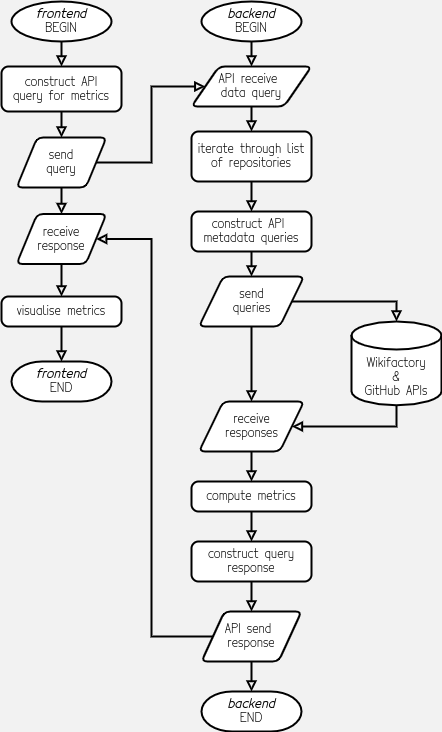

The diagram above was exported from draw.io. Its source (the exported page's mxGraphModel, read from the mxfile embedded in the PNG):
<mxGraphModel dx="3076" dy="3336" grid="1" gridSize="10" guides="1" tooltips="1" connect="1" arrows="1" fold="1" page="1" pageScale="1" pageWidth="827" pageHeight="1169" background="#F2F2F2" math="0" shadow="0">
  <root>
    <mxCell id="WIyWlLk6GJQsqaUBKTNV-0" />
    <mxCell id="WIyWlLk6GJQsqaUBKTNV-1" parent="WIyWlLk6GJQsqaUBKTNV-0" />
    <mxCell id="B0wxx8dPDrkPGeGMdLZL-21" style="edgeStyle=orthogonalEdgeStyle;rounded=0;orthogonalLoop=1;jettySize=auto;html=1;exitX=0.5;exitY=1;exitDx=0;exitDy=0;exitPerimeter=0;entryX=0.5;entryY=0;entryDx=0;entryDy=0;strokeWidth=2;endArrow=block;endFill=0;" edge="1" parent="WIyWlLk6GJQsqaUBKTNV-1" source="Fq4iTW_A9oOld59Deu8c-50" target="B0wxx8dPDrkPGeGMdLZL-18">
      <mxGeometry relative="1" as="geometry" />
    </mxCell>
    <mxCell id="Fq4iTW_A9oOld59Deu8c-50" value="&lt;i&gt;&lt;b&gt;frontend&lt;br&gt;&lt;/b&gt;&lt;/i&gt;BEGIN" style="strokeWidth=2;html=1;shape=mxgraph.flowchart.start_1;whiteSpace=wrap;fontFamily=Tecnico;fontSource=https%3A%2F%2Ffontlibrary.org%2Fassets%2Ffonts%2Ftecnico%2F3609ee24d64d73e9e12732dac773caf9%2F0b404569103b1815debdd77ca3c129e9%2FTecnicoFino.ttf;fontSize=12;rounded=1;" parent="WIyWlLk6GJQsqaUBKTNV-1" vertex="1">
      <mxGeometry x="-817" y="-1169" width="100" height="40" as="geometry" />
    </mxCell>
    <mxCell id="Fq4iTW_A9oOld59Deu8c-57" style="edgeStyle=orthogonalEdgeStyle;orthogonalLoop=1;jettySize=auto;html=1;exitX=0.5;exitY=1;exitDx=0;exitDy=0;entryX=0.5;entryY=0;entryDx=0;entryDy=0;labelBackgroundColor=none;endArrow=block;endFill=0;strokeWidth=2;fontFamily=Tecnico;fontSource=https%3A%2F%2Ffontlibrary.org%2Fassets%2Ffonts%2Ftecnico%2F3609ee24d64d73e9e12732dac773caf9%2F0b404569103b1815debdd77ca3c129e9%2FTecnicoFino.ttf;fontSize=12;" parent="WIyWlLk6GJQsqaUBKTNV-1" source="Fq4iTW_A9oOld59Deu8c-52" target="Fq4iTW_A9oOld59Deu8c-56" edge="1">
      <mxGeometry relative="1" as="geometry" />
    </mxCell>
    <mxCell id="Fq4iTW_A9oOld59Deu8c-52" value="receive&lt;br&gt;response" style="shape=parallelogram;html=1;strokeWidth=2;perimeter=parallelogramPerimeter;whiteSpace=wrap;arcSize=12;size=0.23;fontFamily=Tecnico;fontSource=https%3A%2F%2Ffontlibrary.org%2Fassets%2Ffonts%2Ftecnico%2F3609ee24d64d73e9e12732dac773caf9%2F0b404569103b1815debdd77ca3c129e9%2FTecnicoFino.ttf;fontSize=12;rounded=1;" parent="WIyWlLk6GJQsqaUBKTNV-1" vertex="1">
      <mxGeometry x="-812" y="-956.5" width="90" height="50" as="geometry" />
    </mxCell>
    <mxCell id="B0wxx8dPDrkPGeGMdLZL-25" style="edgeStyle=orthogonalEdgeStyle;rounded=0;orthogonalLoop=1;jettySize=auto;html=1;exitX=0.5;exitY=1;exitDx=0;exitDy=0;entryX=0.5;entryY=0;entryDx=0;entryDy=0;entryPerimeter=0;strokeWidth=2;endArrow=block;endFill=0;" edge="1" parent="WIyWlLk6GJQsqaUBKTNV-1" source="Fq4iTW_A9oOld59Deu8c-56" target="Fq4iTW_A9oOld59Deu8c-60">
      <mxGeometry relative="1" as="geometry" />
    </mxCell>
    <mxCell id="Fq4iTW_A9oOld59Deu8c-56" value="visualise metrics" style="whiteSpace=wrap;html=1;absoluteArcSize=1;arcSize=14;strokeWidth=2;fontFamily=Tecnico;fontSource=https%3A%2F%2Ffontlibrary.org%2Fassets%2Ffonts%2Ftecnico%2F3609ee24d64d73e9e12732dac773caf9%2F0b404569103b1815debdd77ca3c129e9%2FTecnicoFino.ttf;fontSize=12;rounded=1;" parent="WIyWlLk6GJQsqaUBKTNV-1" vertex="1">
      <mxGeometry x="-827" y="-874" width="120" height="30" as="geometry" />
    </mxCell>
    <mxCell id="Fq4iTW_A9oOld59Deu8c-60" value="&lt;b&gt;&lt;i&gt;frontend&lt;br&gt;&lt;/i&gt;&lt;/b&gt;END" style="strokeWidth=2;html=1;shape=mxgraph.flowchart.terminator;whiteSpace=wrap;fontFamily=Tecnico;fontSource=https%3A%2F%2Ffontlibrary.org%2Fassets%2Ffonts%2Ftecnico%2F3609ee24d64d73e9e12732dac773caf9%2F0b404569103b1815debdd77ca3c129e9%2FTecnicoFino.ttf;fontSize=12;rounded=1;" parent="WIyWlLk6GJQsqaUBKTNV-1" vertex="1">
      <mxGeometry x="-817" y="-809" width="100" height="40" as="geometry" />
    </mxCell>
    <mxCell id="B0wxx8dPDrkPGeGMdLZL-27" style="edgeStyle=orthogonalEdgeStyle;rounded=0;orthogonalLoop=1;jettySize=auto;html=1;exitX=0.5;exitY=1;exitDx=0;exitDy=0;exitPerimeter=0;entryX=0.5;entryY=0;entryDx=0;entryDy=0;endArrow=block;endFill=0;strokeWidth=2;" edge="1" parent="WIyWlLk6GJQsqaUBKTNV-1" source="B0wxx8dPDrkPGeGMdLZL-0" target="B0wxx8dPDrkPGeGMdLZL-1">
      <mxGeometry relative="1" as="geometry" />
    </mxCell>
    <mxCell id="B0wxx8dPDrkPGeGMdLZL-0" value="&lt;i&gt;&lt;b&gt;backend&lt;/b&gt;&lt;/i&gt;&lt;br&gt;BEGIN" style="strokeWidth=2;html=1;shape=mxgraph.flowchart.start_1;whiteSpace=wrap;fontFamily=Tecnico;fontSource=https%3A%2F%2Ffontlibrary.org%2Fassets%2Ffonts%2Ftecnico%2F3609ee24d64d73e9e12732dac773caf9%2F0b404569103b1815debdd77ca3c129e9%2FTecnicoFino.ttf;fontSize=12;rounded=1;" vertex="1" parent="WIyWlLk6GJQsqaUBKTNV-1">
      <mxGeometry x="-627" y="-1169" width="100" height="40" as="geometry" />
    </mxCell>
    <mxCell id="B0wxx8dPDrkPGeGMdLZL-28" style="edgeStyle=orthogonalEdgeStyle;rounded=0;orthogonalLoop=1;jettySize=auto;html=1;exitX=0.5;exitY=1;exitDx=0;exitDy=0;entryX=0.5;entryY=0;entryDx=0;entryDy=0;endArrow=block;endFill=0;strokeWidth=2;" edge="1" parent="WIyWlLk6GJQsqaUBKTNV-1" source="B0wxx8dPDrkPGeGMdLZL-1" target="B0wxx8dPDrkPGeGMdLZL-3">
      <mxGeometry relative="1" as="geometry" />
    </mxCell>
    <mxCell id="B0wxx8dPDrkPGeGMdLZL-1" value="API receive&amp;nbsp;&lt;br&gt;data query" style="shape=parallelogram;html=1;strokeWidth=2;perimeter=parallelogramPerimeter;whiteSpace=wrap;arcSize=12;size=0.23;fontFamily=Tecnico;fontSource=https%3A%2F%2Ffontlibrary.org%2Fassets%2Ffonts%2Ftecnico%2F3609ee24d64d73e9e12732dac773caf9%2F0b404569103b1815debdd77ca3c129e9%2FTecnicoFino.ttf;fontSize=12;rounded=1;" vertex="1" parent="WIyWlLk6GJQsqaUBKTNV-1">
      <mxGeometry x="-637" y="-1104" width="120" height="40" as="geometry" />
    </mxCell>
    <mxCell id="B0wxx8dPDrkPGeGMdLZL-29" style="edgeStyle=orthogonalEdgeStyle;rounded=0;orthogonalLoop=1;jettySize=auto;html=1;exitX=0.5;exitY=1;exitDx=0;exitDy=0;entryX=0.5;entryY=0;entryDx=0;entryDy=0;endArrow=block;endFill=0;strokeWidth=2;" edge="1" parent="WIyWlLk6GJQsqaUBKTNV-1" source="B0wxx8dPDrkPGeGMdLZL-3" target="B0wxx8dPDrkPGeGMdLZL-9">
      <mxGeometry relative="1" as="geometry" />
    </mxCell>
    <mxCell id="B0wxx8dPDrkPGeGMdLZL-3" value="iterate through list&lt;br&gt;of repositories" style="whiteSpace=wrap;html=1;absoluteArcSize=1;arcSize=14;strokeWidth=2;fontFamily=Tecnico;fontSource=https%3A%2F%2Ffontlibrary.org%2Fassets%2Ffonts%2Ftecnico%2F3609ee24d64d73e9e12732dac773caf9%2F0b404569103b1815debdd77ca3c129e9%2FTecnicoFino.ttf;fontSize=12;rounded=1;" vertex="1" parent="WIyWlLk6GJQsqaUBKTNV-1">
      <mxGeometry x="-637" y="-1039" width="120" height="50" as="geometry" />
    </mxCell>
    <mxCell id="B0wxx8dPDrkPGeGMdLZL-33" style="edgeStyle=orthogonalEdgeStyle;rounded=0;orthogonalLoop=1;jettySize=auto;html=1;exitX=0.5;exitY=1;exitDx=0;exitDy=0;entryX=0.5;entryY=0;entryDx=0;entryDy=0;endArrow=block;endFill=0;strokeWidth=2;" edge="1" parent="WIyWlLk6GJQsqaUBKTNV-1" source="B0wxx8dPDrkPGeGMdLZL-4" target="B0wxx8dPDrkPGeGMdLZL-31">
      <mxGeometry relative="1" as="geometry" />
    </mxCell>
    <mxCell id="B0wxx8dPDrkPGeGMdLZL-38" style="edgeStyle=orthogonalEdgeStyle;rounded=0;orthogonalLoop=1;jettySize=auto;html=1;exitX=1;exitY=0.5;exitDx=0;exitDy=0;entryX=0.5;entryY=0;entryDx=0;entryDy=0;entryPerimeter=0;endArrow=block;endFill=0;strokeWidth=2;" edge="1" parent="WIyWlLk6GJQsqaUBKTNV-1" source="B0wxx8dPDrkPGeGMdLZL-4" target="B0wxx8dPDrkPGeGMdLZL-10">
      <mxGeometry relative="1" as="geometry" />
    </mxCell>
    <mxCell id="B0wxx8dPDrkPGeGMdLZL-4" value="send&lt;br&gt;queries" style="shape=parallelogram;html=1;strokeWidth=2;perimeter=parallelogramPerimeter;whiteSpace=wrap;arcSize=12;size=0.23;fontFamily=Tecnico;fontSize=12;fontSource=https%3A%2F%2Ffontlibrary.org%2Fassets%2Ffonts%2Ftecnico%2F3609ee24d64d73e9e12732dac773caf9%2F0b404569103b1815debdd77ca3c129e9%2FTecnicoFino.ttf;rounded=1;" vertex="1" parent="WIyWlLk6GJQsqaUBKTNV-1">
      <mxGeometry x="-629.5" y="-894" width="105" height="50" as="geometry" />
    </mxCell>
    <mxCell id="B0wxx8dPDrkPGeGMdLZL-30" style="edgeStyle=orthogonalEdgeStyle;rounded=0;orthogonalLoop=1;jettySize=auto;html=1;exitX=0.5;exitY=1;exitDx=0;exitDy=0;entryX=0.5;entryY=0;entryDx=0;entryDy=0;endArrow=block;endFill=0;strokeWidth=2;" edge="1" parent="WIyWlLk6GJQsqaUBKTNV-1" source="B0wxx8dPDrkPGeGMdLZL-9" target="B0wxx8dPDrkPGeGMdLZL-4">
      <mxGeometry relative="1" as="geometry" />
    </mxCell>
    <mxCell id="B0wxx8dPDrkPGeGMdLZL-9" value="construct API&amp;nbsp;&lt;br&gt;metadata queries" style="whiteSpace=wrap;html=1;absoluteArcSize=1;arcSize=14;strokeWidth=2;fontFamily=Tecnico;fontSource=https%3A%2F%2Ffontlibrary.org%2Fassets%2Ffonts%2Ftecnico%2F3609ee24d64d73e9e12732dac773caf9%2F0b404569103b1815debdd77ca3c129e9%2FTecnicoFino.ttf;fontSize=12;rounded=1;" vertex="1" parent="WIyWlLk6GJQsqaUBKTNV-1">
      <mxGeometry x="-637" y="-959" width="120" height="40" as="geometry" />
    </mxCell>
    <mxCell id="B0wxx8dPDrkPGeGMdLZL-39" style="edgeStyle=orthogonalEdgeStyle;rounded=0;orthogonalLoop=1;jettySize=auto;html=1;exitX=0.5;exitY=1;exitDx=0;exitDy=0;exitPerimeter=0;entryX=1;entryY=0.5;entryDx=0;entryDy=0;endArrow=block;endFill=0;strokeWidth=2;" edge="1" parent="WIyWlLk6GJQsqaUBKTNV-1" source="B0wxx8dPDrkPGeGMdLZL-10" target="B0wxx8dPDrkPGeGMdLZL-31">
      <mxGeometry relative="1" as="geometry" />
    </mxCell>
    <mxCell id="B0wxx8dPDrkPGeGMdLZL-10" value="&lt;br&gt;&lt;br&gt;Wikifactory&lt;br&gt;&amp;amp;&lt;br&gt;GitHub&amp;nbsp;APIs" style="strokeWidth=2;html=1;shape=mxgraph.flowchart.database;whiteSpace=wrap;fontFamily=Tecnico;fontSource=https%3A%2F%2Ffontlibrary.org%2Fassets%2Ffonts%2Ftecnico%2F3609ee24d64d73e9e12732dac773caf9%2F0b404569103b1815debdd77ca3c129e9%2FTecnicoFino.ttf;fontSize=12;rounded=1;" vertex="1" parent="WIyWlLk6GJQsqaUBKTNV-1">
      <mxGeometry x="-477" y="-849" width="90" height="83.75" as="geometry" />
    </mxCell>
    <mxCell id="B0wxx8dPDrkPGeGMdLZL-24" style="edgeStyle=orthogonalEdgeStyle;rounded=0;orthogonalLoop=1;jettySize=auto;html=1;exitX=0;exitY=0.5;exitDx=0;exitDy=0;entryX=1;entryY=0.5;entryDx=0;entryDy=0;strokeWidth=2;endArrow=block;endFill=0;" edge="1" parent="WIyWlLk6GJQsqaUBKTNV-1" source="B0wxx8dPDrkPGeGMdLZL-12" target="Fq4iTW_A9oOld59Deu8c-52">
      <mxGeometry relative="1" as="geometry">
        <Array as="points">
          <mxPoint x="-677" y="-534" />
          <mxPoint x="-677" y="-931" />
        </Array>
      </mxGeometry>
    </mxCell>
    <mxCell id="B0wxx8dPDrkPGeGMdLZL-37" style="edgeStyle=orthogonalEdgeStyle;rounded=0;orthogonalLoop=1;jettySize=auto;html=1;exitX=0.5;exitY=1;exitDx=0;exitDy=0;entryX=0.5;entryY=0;entryDx=0;entryDy=0;entryPerimeter=0;endArrow=block;endFill=0;strokeWidth=2;" edge="1" parent="WIyWlLk6GJQsqaUBKTNV-1" source="B0wxx8dPDrkPGeGMdLZL-12" target="B0wxx8dPDrkPGeGMdLZL-17">
      <mxGeometry relative="1" as="geometry" />
    </mxCell>
    <mxCell id="B0wxx8dPDrkPGeGMdLZL-12" value="API send&amp;nbsp;&lt;br&gt;response" style="shape=parallelogram;html=1;strokeWidth=2;perimeter=parallelogramPerimeter;whiteSpace=wrap;arcSize=12;size=0.23;fontFamily=Tecnico;fontSource=https%3A%2F%2Ffontlibrary.org%2Fassets%2Ffonts%2Ftecnico%2F3609ee24d64d73e9e12732dac773caf9%2F0b404569103b1815debdd77ca3c129e9%2FTecnicoFino.ttf;fontSize=12;rounded=1;" vertex="1" parent="WIyWlLk6GJQsqaUBKTNV-1">
      <mxGeometry x="-627" y="-559" width="100" height="50" as="geometry" />
    </mxCell>
    <mxCell id="B0wxx8dPDrkPGeGMdLZL-35" style="edgeStyle=orthogonalEdgeStyle;rounded=0;orthogonalLoop=1;jettySize=auto;html=1;exitX=0.5;exitY=1;exitDx=0;exitDy=0;entryX=0.5;entryY=0;entryDx=0;entryDy=0;endArrow=block;endFill=0;strokeWidth=2;" edge="1" parent="WIyWlLk6GJQsqaUBKTNV-1" source="B0wxx8dPDrkPGeGMdLZL-13" target="B0wxx8dPDrkPGeGMdLZL-16">
      <mxGeometry relative="1" as="geometry" />
    </mxCell>
    <mxCell id="B0wxx8dPDrkPGeGMdLZL-13" value="compute metrics" style="whiteSpace=wrap;html=1;absoluteArcSize=1;arcSize=14;strokeWidth=2;fontFamily=Tecnico;fontSource=https%3A%2F%2Ffontlibrary.org%2Fassets%2Ffonts%2Ftecnico%2F3609ee24d64d73e9e12732dac773caf9%2F0b404569103b1815debdd77ca3c129e9%2FTecnicoFino.ttf;fontSize=12;rounded=1;" vertex="1" parent="WIyWlLk6GJQsqaUBKTNV-1">
      <mxGeometry x="-637" y="-689" width="120" height="30" as="geometry" />
    </mxCell>
    <mxCell id="B0wxx8dPDrkPGeGMdLZL-36" style="edgeStyle=orthogonalEdgeStyle;rounded=0;orthogonalLoop=1;jettySize=auto;html=1;exitX=0.5;exitY=1;exitDx=0;exitDy=0;entryX=0.5;entryY=0;entryDx=0;entryDy=0;endArrow=block;endFill=0;strokeWidth=2;" edge="1" parent="WIyWlLk6GJQsqaUBKTNV-1" source="B0wxx8dPDrkPGeGMdLZL-16" target="B0wxx8dPDrkPGeGMdLZL-12">
      <mxGeometry relative="1" as="geometry" />
    </mxCell>
    <mxCell id="B0wxx8dPDrkPGeGMdLZL-16" value="construct query response" style="whiteSpace=wrap;html=1;absoluteArcSize=1;arcSize=14;strokeWidth=2;fontFamily=Tecnico;fontSource=https%3A%2F%2Ffontlibrary.org%2Fassets%2Ffonts%2Ftecnico%2F3609ee24d64d73e9e12732dac773caf9%2F0b404569103b1815debdd77ca3c129e9%2FTecnicoFino.ttf;fontSize=12;rounded=1;" vertex="1" parent="WIyWlLk6GJQsqaUBKTNV-1">
      <mxGeometry x="-637" y="-629" width="120" height="40" as="geometry" />
    </mxCell>
    <mxCell id="B0wxx8dPDrkPGeGMdLZL-17" value="&lt;b&gt;&lt;i&gt;backend&lt;br&gt;&lt;/i&gt;&lt;/b&gt;END" style="strokeWidth=2;html=1;shape=mxgraph.flowchart.terminator;whiteSpace=wrap;fontFamily=Tecnico;fontSource=https%3A%2F%2Ffontlibrary.org%2Fassets%2Ffonts%2Ftecnico%2F3609ee24d64d73e9e12732dac773caf9%2F0b404569103b1815debdd77ca3c129e9%2FTecnicoFino.ttf;fontSize=12;rounded=1;" vertex="1" parent="WIyWlLk6GJQsqaUBKTNV-1">
      <mxGeometry x="-627" y="-479" width="100" height="40" as="geometry" />
    </mxCell>
    <mxCell id="B0wxx8dPDrkPGeGMdLZL-22" style="edgeStyle=orthogonalEdgeStyle;rounded=0;orthogonalLoop=1;jettySize=auto;html=1;exitX=0.5;exitY=1;exitDx=0;exitDy=0;entryX=0.5;entryY=0;entryDx=0;entryDy=0;strokeWidth=2;endArrow=block;endFill=0;" edge="1" parent="WIyWlLk6GJQsqaUBKTNV-1" source="B0wxx8dPDrkPGeGMdLZL-18" target="B0wxx8dPDrkPGeGMdLZL-19">
      <mxGeometry relative="1" as="geometry" />
    </mxCell>
    <mxCell id="B0wxx8dPDrkPGeGMdLZL-18" value="construct API&lt;br&gt;query for metrics" style="whiteSpace=wrap;html=1;absoluteArcSize=1;arcSize=14;strokeWidth=2;fontFamily=Tecnico;fontSource=https%3A%2F%2Ffontlibrary.org%2Fassets%2Ffonts%2Ftecnico%2F3609ee24d64d73e9e12732dac773caf9%2F0b404569103b1815debdd77ca3c129e9%2FTecnicoFino.ttf;fontSize=12;rounded=1;" vertex="1" parent="WIyWlLk6GJQsqaUBKTNV-1">
      <mxGeometry x="-827" y="-1104" width="120" height="45" as="geometry" />
    </mxCell>
    <mxCell id="B0wxx8dPDrkPGeGMdLZL-20" style="edgeStyle=orthogonalEdgeStyle;rounded=0;orthogonalLoop=1;jettySize=auto;html=1;exitX=1;exitY=0.5;exitDx=0;exitDy=0;entryX=0;entryY=0.5;entryDx=0;entryDy=0;strokeWidth=2;endArrow=block;endFill=0;" edge="1" parent="WIyWlLk6GJQsqaUBKTNV-1" source="B0wxx8dPDrkPGeGMdLZL-19" target="B0wxx8dPDrkPGeGMdLZL-1">
      <mxGeometry relative="1" as="geometry">
        <Array as="points">
          <mxPoint x="-677" y="-1008" />
          <mxPoint x="-677" y="-1084" />
        </Array>
      </mxGeometry>
    </mxCell>
    <mxCell id="B0wxx8dPDrkPGeGMdLZL-26" style="edgeStyle=orthogonalEdgeStyle;rounded=0;orthogonalLoop=1;jettySize=auto;html=1;exitX=0.5;exitY=1;exitDx=0;exitDy=0;entryX=0.5;entryY=0;entryDx=0;entryDy=0;endArrow=block;endFill=0;strokeWidth=2;" edge="1" parent="WIyWlLk6GJQsqaUBKTNV-1" source="B0wxx8dPDrkPGeGMdLZL-19" target="Fq4iTW_A9oOld59Deu8c-52">
      <mxGeometry relative="1" as="geometry" />
    </mxCell>
    <mxCell id="B0wxx8dPDrkPGeGMdLZL-19" value="send&lt;br&gt;query" style="shape=parallelogram;html=1;strokeWidth=2;perimeter=parallelogramPerimeter;whiteSpace=wrap;arcSize=12;size=0.23;fontFamily=Tecnico;fontSource=https%3A%2F%2Ffontlibrary.org%2Fassets%2Ffonts%2Ftecnico%2F3609ee24d64d73e9e12732dac773caf9%2F0b404569103b1815debdd77ca3c129e9%2FTecnicoFino.ttf;fontSize=12;rounded=1;" vertex="1" parent="WIyWlLk6GJQsqaUBKTNV-1">
      <mxGeometry x="-812" y="-1033" width="90" height="50" as="geometry" />
    </mxCell>
    <mxCell id="B0wxx8dPDrkPGeGMdLZL-34" style="edgeStyle=orthogonalEdgeStyle;rounded=0;orthogonalLoop=1;jettySize=auto;html=1;exitX=0.5;exitY=1;exitDx=0;exitDy=0;entryX=0.5;entryY=0;entryDx=0;entryDy=0;endArrow=block;endFill=0;strokeWidth=2;" edge="1" parent="WIyWlLk6GJQsqaUBKTNV-1" source="B0wxx8dPDrkPGeGMdLZL-31" target="B0wxx8dPDrkPGeGMdLZL-13">
      <mxGeometry relative="1" as="geometry" />
    </mxCell>
    <mxCell id="B0wxx8dPDrkPGeGMdLZL-31" value="receive&lt;br&gt;responses" style="shape=parallelogram;html=1;strokeWidth=2;perimeter=parallelogramPerimeter;whiteSpace=wrap;arcSize=12;size=0.23;fontFamily=Tecnico;fontSize=12;fontSource=https%3A%2F%2Ffontlibrary.org%2Fassets%2Ffonts%2Ftecnico%2F3609ee24d64d73e9e12732dac773caf9%2F0b404569103b1815debdd77ca3c129e9%2FTecnicoFino.ttf;rounded=1;" vertex="1" parent="WIyWlLk6GJQsqaUBKTNV-1">
      <mxGeometry x="-629.5" y="-769" width="105" height="50" as="geometry" />
    </mxCell>
  </root>
</mxGraphModel>